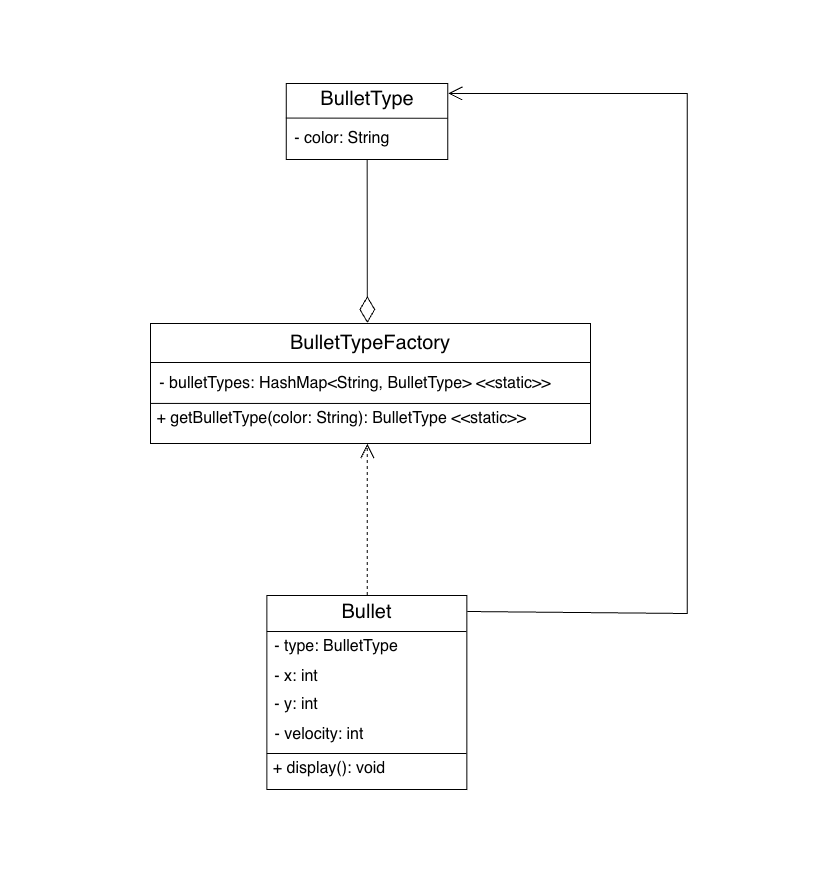

The diagram above was exported from draw.io. Its source (the exported page's mxGraphModel, read from the mxfile embedded in the PNG):
<mxGraphModel dx="1454" dy="941" grid="1" gridSize="10" guides="1" tooltips="1" connect="1" arrows="1" fold="1" page="1" pageScale="1" pageWidth="413" pageHeight="291" math="0" shadow="0">
  <root>
    <mxCell id="0" />
    <mxCell id="1" parent="0" />
    <mxCell id="OAl_VNdzXcFkuITmDoGS-1" value="" style="rounded=0;whiteSpace=wrap;html=1;" vertex="1" parent="1">
      <mxGeometry x="285.77000000000004" y="83" width="161.49" height="76" as="geometry" />
    </mxCell>
    <mxCell id="OAl_VNdzXcFkuITmDoGS-2" value="" style="endArrow=none;html=1;rounded=0;entryX=0.999;entryY=0.458;entryDx=0;entryDy=0;entryPerimeter=0;exitX=-0.002;exitY=0.455;exitDx=0;exitDy=0;exitPerimeter=0;" edge="1" parent="1" source="OAl_VNdzXcFkuITmDoGS-1" target="OAl_VNdzXcFkuITmDoGS-1">
      <mxGeometry width="50" height="50" relative="1" as="geometry">
        <mxPoint x="285.77" y="123" as="sourcePoint" />
        <mxPoint x="554.69" y="123.40000000000003" as="targetPoint" />
      </mxGeometry>
    </mxCell>
    <mxCell id="OAl_VNdzXcFkuITmDoGS-3" value="&lt;span style=&quot;font-size: 20px;&quot;&gt;BulletType&lt;/span&gt;" style="text;html=1;align=center;verticalAlign=middle;whiteSpace=wrap;rounded=0;" vertex="1" parent="1">
      <mxGeometry x="306.52000000000004" y="83" width="120" height="30" as="geometry" />
    </mxCell>
    <mxCell id="OAl_VNdzXcFkuITmDoGS-4" value="&lt;span style=&quot;font-size: 16px;&quot;&gt;- color: String&amp;nbsp;&lt;/span&gt;" style="text;html=1;align=center;verticalAlign=middle;whiteSpace=wrap;rounded=0;" vertex="1" parent="1">
      <mxGeometry x="286.77000000000004" y="123" width="114.29" height="30" as="geometry" />
    </mxCell>
    <mxCell id="OAl_VNdzXcFkuITmDoGS-5" value="" style="rounded=0;whiteSpace=wrap;html=1;" vertex="1" parent="1">
      <mxGeometry x="150" y="323" width="440" height="120" as="geometry" />
    </mxCell>
    <mxCell id="OAl_VNdzXcFkuITmDoGS-6" value="" style="endArrow=none;html=1;rounded=0;exitX=0.001;exitY=0.666;exitDx=0;exitDy=0;exitPerimeter=0;entryX=0.999;entryY=0.332;entryDx=0;entryDy=0;entryPerimeter=0;" edge="1" parent="1" source="OAl_VNdzXcFkuITmDoGS-5">
      <mxGeometry width="50" height="50" relative="1" as="geometry">
        <mxPoint x="150.88000000000002" y="403" as="sourcePoint" />
        <mxPoint x="590.0000000000001" y="403" as="targetPoint" />
      </mxGeometry>
    </mxCell>
    <mxCell id="OAl_VNdzXcFkuITmDoGS-7" style="edgeStyle=orthogonalEdgeStyle;rounded=0;orthogonalLoop=1;jettySize=auto;html=1;exitX=0.5;exitY=1;exitDx=0;exitDy=0;" edge="1" parent="1" source="OAl_VNdzXcFkuITmDoGS-5" target="OAl_VNdzXcFkuITmDoGS-5">
      <mxGeometry relative="1" as="geometry" />
    </mxCell>
    <mxCell id="OAl_VNdzXcFkuITmDoGS-8" value="&lt;span style=&quot;font-size: 20px;&quot;&gt;BulletTypeFactory&lt;/span&gt;" style="text;html=1;align=center;verticalAlign=middle;whiteSpace=wrap;rounded=0;" vertex="1" parent="1">
      <mxGeometry x="275" y="327" width="190" height="30" as="geometry" />
    </mxCell>
    <mxCell id="OAl_VNdzXcFkuITmDoGS-9" value="&lt;span style=&quot;font-size: 16px;&quot;&gt;- bulletTypes: HashMap&amp;lt;String,&amp;nbsp;BulletType&amp;gt; &amp;lt;&amp;lt;static&amp;gt;&amp;gt;&lt;/span&gt;" style="text;html=1;align=center;verticalAlign=middle;whiteSpace=wrap;rounded=0;" vertex="1" parent="1">
      <mxGeometry x="150.00000000000003" y="371.51" width="410" height="22.99" as="geometry" />
    </mxCell>
    <mxCell id="OAl_VNdzXcFkuITmDoGS-10" value="" style="endArrow=none;html=1;rounded=0;exitX=-0.002;exitY=0.44;exitDx=0;exitDy=0;exitPerimeter=0;entryX=1;entryY=0.638;entryDx=0;entryDy=0;entryPerimeter=0;" edge="1" parent="1">
      <mxGeometry width="50" height="50" relative="1" as="geometry">
        <mxPoint x="150.00000000000003" y="362" as="sourcePoint" />
        <mxPoint x="590.0000000000001" y="362" as="targetPoint" />
      </mxGeometry>
    </mxCell>
    <mxCell id="OAl_VNdzXcFkuITmDoGS-11" value="" style="rounded=0;whiteSpace=wrap;html=1;" vertex="1" parent="1">
      <mxGeometry x="266.34999999999997" y="595" width="200" height="194" as="geometry" />
    </mxCell>
    <mxCell id="OAl_VNdzXcFkuITmDoGS-12" value="" style="endArrow=none;html=1;rounded=0;exitX=0.001;exitY=0.257;exitDx=0;exitDy=0;exitPerimeter=0;entryX=0.999;entryY=0.257;entryDx=0;entryDy=0;entryPerimeter=0;" edge="1" parent="1">
      <mxGeometry width="50" height="50" relative="1" as="geometry">
        <mxPoint x="266.34999999999985" y="631.015" as="sourcePoint" />
        <mxPoint x="465.94999999999993" y="631.015" as="targetPoint" />
      </mxGeometry>
    </mxCell>
    <mxCell id="OAl_VNdzXcFkuITmDoGS-13" style="edgeStyle=orthogonalEdgeStyle;rounded=0;orthogonalLoop=1;jettySize=auto;html=1;exitX=0.5;exitY=1;exitDx=0;exitDy=0;" edge="1" parent="1" source="OAl_VNdzXcFkuITmDoGS-11" target="OAl_VNdzXcFkuITmDoGS-11">
      <mxGeometry relative="1" as="geometry" />
    </mxCell>
    <mxCell id="OAl_VNdzXcFkuITmDoGS-14" value="&lt;span style=&quot;font-size: 20px;&quot;&gt;Bullet&lt;/span&gt;" style="text;html=1;align=center;verticalAlign=middle;whiteSpace=wrap;rounded=0;" vertex="1" parent="1">
      <mxGeometry x="326.00000000000006" y="595" width="80.71" height="33" as="geometry" />
    </mxCell>
    <mxCell id="OAl_VNdzXcFkuITmDoGS-15" value="&lt;span style=&quot;font-size: 16px;&quot;&gt;- type: BulletType&lt;/span&gt;" style="text;html=1;align=center;verticalAlign=middle;whiteSpace=wrap;rounded=0;" vertex="1" parent="1">
      <mxGeometry x="267.34999999999997" y="631.01" width="138" height="30" as="geometry" />
    </mxCell>
    <mxCell id="OAl_VNdzXcFkuITmDoGS-16" value="&lt;span style=&quot;font-size: 16px;&quot;&gt;- x: int&lt;/span&gt;" style="text;html=1;align=center;verticalAlign=middle;whiteSpace=wrap;rounded=0;" vertex="1" parent="1">
      <mxGeometry x="266.34999999999997" y="661.01" width="60" height="30" as="geometry" />
    </mxCell>
    <mxCell id="OAl_VNdzXcFkuITmDoGS-18" value="&lt;span style=&quot;font-size: 16px;&quot;&gt;+ getBulletType(color: String): BulletType &amp;lt;&amp;lt;static&amp;gt;&amp;gt;&amp;nbsp;&lt;/span&gt;" style="text;html=1;align=center;verticalAlign=middle;whiteSpace=wrap;rounded=0;" vertex="1" parent="1">
      <mxGeometry x="150" y="403" width="386.85" height="30" as="geometry" />
    </mxCell>
    <mxCell id="OAl_VNdzXcFkuITmDoGS-20" value="&lt;span style=&quot;font-size: 16px;&quot;&gt;+ display(): void&lt;/span&gt;" style="text;html=1;align=center;verticalAlign=middle;whiteSpace=wrap;rounded=0;" vertex="1" parent="1">
      <mxGeometry x="266.34999999999997" y="753" width="126" height="30" as="geometry" />
    </mxCell>
    <mxCell id="OAl_VNdzXcFkuITmDoGS-33" value="&lt;span style=&quot;font-size: 16px;&quot;&gt;- y: int&lt;/span&gt;" style="text;html=1;align=center;verticalAlign=middle;whiteSpace=wrap;rounded=0;" vertex="1" parent="1">
      <mxGeometry x="266.34999999999997" y="689" width="60" height="30" as="geometry" />
    </mxCell>
    <mxCell id="OAl_VNdzXcFkuITmDoGS-34" value="&lt;span style=&quot;font-size: 16px;&quot;&gt;- velocity: int&lt;/span&gt;" style="text;html=1;align=center;verticalAlign=middle;whiteSpace=wrap;rounded=0;" vertex="1" parent="1">
      <mxGeometry x="266.34999999999997" y="719" width="106" height="30" as="geometry" />
    </mxCell>
    <mxCell id="OAl_VNdzXcFkuITmDoGS-35" value="" style="endArrow=none;html=1;rounded=0;exitX=0.001;exitY=0.257;exitDx=0;exitDy=0;exitPerimeter=0;entryX=0.999;entryY=0.257;entryDx=0;entryDy=0;entryPerimeter=0;" edge="1" parent="1">
      <mxGeometry width="50" height="50" relative="1" as="geometry">
        <mxPoint x="266.34999999999997" y="753.0000000000001" as="sourcePoint" />
        <mxPoint x="465.95000000000016" y="753.0000000000001" as="targetPoint" />
      </mxGeometry>
    </mxCell>
    <mxCell id="OAl_VNdzXcFkuITmDoGS-49" value="" style="endArrow=diamondThin;endFill=0;endSize=24;html=1;rounded=0;exitX=0.501;exitY=1.006;exitDx=0;exitDy=0;exitPerimeter=0;" edge="1" parent="1" source="OAl_VNdzXcFkuITmDoGS-1">
      <mxGeometry width="160" relative="1" as="geometry">
        <mxPoint x="366.85" y="163" as="sourcePoint" />
        <mxPoint x="366.85" y="322.5" as="targetPoint" />
      </mxGeometry>
    </mxCell>
    <mxCell id="OAl_VNdzXcFkuITmDoGS-53" value="" style="endArrow=open;endSize=12;dashed=1;html=1;rounded=0;" edge="1" parent="1">
      <mxGeometry width="160" relative="1" as="geometry">
        <mxPoint x="366.85" y="594.5" as="sourcePoint" />
        <mxPoint x="366.85" y="443.5" as="targetPoint" />
      </mxGeometry>
    </mxCell>
    <mxCell id="OAl_VNdzXcFkuITmDoGS-55" value="" style="endArrow=open;endFill=1;endSize=12;html=1;rounded=0;entryX=1.003;entryY=0.132;entryDx=0;entryDy=0;entryPerimeter=0;" edge="1" parent="1" target="OAl_VNdzXcFkuITmDoGS-1">
      <mxGeometry width="160" relative="1" as="geometry">
        <mxPoint x="466.85" y="611" as="sourcePoint" />
        <mxPoint x="447.85" y="93" as="targetPoint" />
        <Array as="points">
          <mxPoint x="686.85" y="613" />
          <mxPoint x="686.85" y="93" />
        </Array>
      </mxGeometry>
    </mxCell>
  </root>
</mxGraphModel>